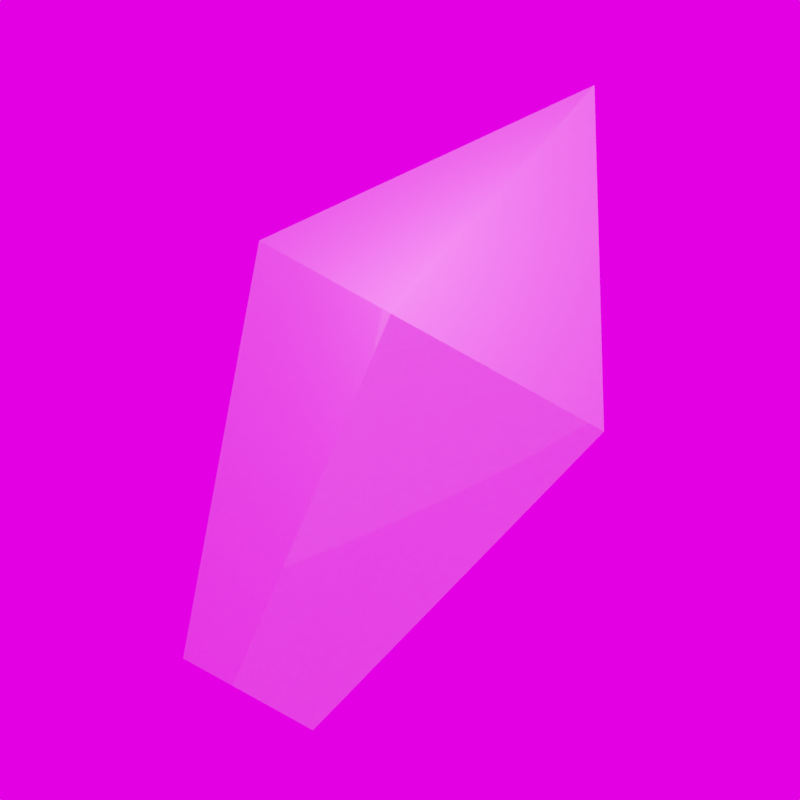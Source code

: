 # Source: plate.blend  (saved by Blender 4.3.34; exported with 4.5.12 LTS)
import bpy
from mathutils import Matrix  # noqa: F401  (used for matrix-valued properties, if any)

bpy.ops.wm.read_factory_settings(use_empty=True)
scene = bpy.context.scene
scene.name = 'Scene'

# ---- collections
col_collection = bpy.data.collections.new('Collection'); scene.collection.children.link(col_collection)

# ---- images (referenced by path relative to the original .blend; pixels are not part of the script)
import os
ASSET_DIR = os.environ.get("B2B_ASSET_DIR", "")  # directory of the original .blend (textures are referenced by path, not embedded)
HERE = os.path.dirname(os.path.abspath(__file__))  # packed textures are extracted next to this script under _unpacked/

def load_image(name, relpath, width, height, colorspace="sRGB"):
    """Load a texture the original file referenced (path relative to the .blend, or extracted next to this script)."""
    p = next((c for c in (os.path.join(HERE, relpath), os.path.join(ASSET_DIR, relpath)) if relpath and os.path.exists(c)), "")
    if p:
        img = bpy.data.images.load(p, check_existing=True)
        img.name = name
    else:  # same state as the original file: an image datablock whose file is absent (Cycles renders it pink)
        img = bpy.data.images.new(name, width, height)
        img.source = "FILE"
        img.filepath = "//" + (relpath or name)
    img.colorspace_settings.name = colorspace
    return img
img_meadow_2_16k_hdr = load_image('meadow_2_16k.hdr', 'meadow_2_16k.hdr', 1024, 1024, 'Linear Rec.709')

# ---- materials (node trees are filled in below, after node groups)
mat_quartz = bpy.data.materials.new('quartz')
mat_quartz_004 = bpy.data.materials.new('quartz.004')

# ---- material node trees
mat_quartz.use_nodes = True; mat_quartz.node_tree.nodes.clear()
_N = mat_quartz.node_tree.nodes; _L = mat_quartz.node_tree.links
n0 = _N.new('ShaderNodeBsdfPrincipled'); n0.name = 'Principled BSDF'; n0.location = (10, 300)
n0.inputs[0].default_value = (0.801, 0.06626, 0.6995, 1.0)
n0.inputs[2].default_value = 0.0
n0.inputs[4].default_value = 0.4
n1 = _N.new('ShaderNodeOutputMaterial'); n1.name = 'Material Output'; n1.location = (300, 300)
_L.new(n0.outputs[0], n1.inputs[0])
n1.is_active_output = True
mat_quartz_004.use_nodes = True; mat_quartz_004.node_tree.nodes.clear()
_N = mat_quartz_004.node_tree.nodes; _L = mat_quartz_004.node_tree.links
n0 = _N.new('ShaderNodeBsdfPrincipled'); n0.name = 'Principled BSDF'; n0.location = (10, 300)
n0.inputs[0].default_value = (0.801, 0.06626, 0.6995, 1.0)
n0.inputs[2].default_value = 0.0
n0.inputs[4].default_value = 0.4
n1 = _N.new('ShaderNodeOutputMaterial'); n1.name = 'Material Output'; n1.location = (300, 300)
_L.new(n0.outputs[0], n1.inputs[0])
n1.is_active_output = True

# ---- world
world_world = bpy.data.worlds.new('World'); scene.world = world_world
world_world.use_nodes = True; world_world.node_tree.nodes.clear()
_N = world_world.node_tree.nodes; _L = world_world.node_tree.links
n0 = _N.new('ShaderNodeOutputWorld'); n0.name = 'World Output'; n0.location = (300, 300)
n1 = _N.new('ShaderNodeBackground'); n1.name = 'Background'; n1.location = (110, 300)
n2 = _N.new('ShaderNodeTexEnvironment'); n2.name = 'Environment Texture'; n2.location = (-180, 280)
n2.image = img_meadow_2_16k_hdr
_L.new(n1.outputs[0], n0.inputs[0])
_L.new(n2.outputs[0], n1.inputs[0])
n0.is_active_output = True
world_world.color = (0.05088, 0.05088, 0.05088)
world_world.use_sun_shadow = False
world_world.sun_shadow_jitter_overblur = 0.0

# ---- cameras
cam_camera = bpy.data.cameras.new('Camera')
cam_camera.type = 'ORTHO'
cam_camera.clip_end = 100.0
cam_camera.lens = 51.34
cam_camera.ortho_scale = 3.4

# ---- lights
light_light = bpy.data.lights.new('Light', 'POINT')
light_light.transmission_factor = 0.0
light_light.energy = 500.0
light_light.shadow_maximum_resolution = 0.006
light_light.use_absolute_resolution = True
light_light.cycles.max_bounces = 957
light_light_001 = bpy.data.lights.new('Light.001', 'POINT')
light_light_001.transmission_factor = 0.0
light_light_001.energy = 1e+04
light_light_001.shadow_soft_size = 25.21
light_light_001.shadow_maximum_resolution = 0.006
light_light_001.use_absolute_resolution = True
light_light_001.cycles.max_bounces = 957

# ---- meshes
me_cube = bpy.data.meshes.new('Cube')
me_cube.from_pydata([(1.0, 1.0, 0.1585), (1.0, 1.0, -0.1585), (1.0, -1.0, 0.1585), (1.0, -1.0, -0.1585), (-1.0, 1.0, 0.1585), (-1.0, 1.0, -0.1585), (-1.0, -1.0, 0.1585), (-1.0, -1.0, -0.1585)], [], [(0, 4, 6, 2), (3, 2, 6, 7), (7, 6, 4, 5), (5, 1, 3, 7), (1, 0, 2, 3), (5, 4, 0, 1)])
me_cube.polygons.foreach_set('use_smooth', [True] * 6)
_uv = me_cube.uv_layers.new(name='UVMap')
_uv.uv.foreach_set('vector', [0.625, 0.5, 0.875, 0.5, 0.875, 0.75, 0.625, 0.75, 0.375, 0.75, 0.625, 0.75, 0.625, 1.0, 0.375, 1.0, 0.375, 0.0, 0.625, 0.0, 0.625, 0.25, 0.375, 0.25, 0.125, 0.5, 0.375, 0.5, 0.375, 0.75, 0.125, 0.75, 0.375, 0.5, 0.625, 0.5, 0.625, 0.75, 0.375, 0.75, 0.375, 0.25, 0.625, 0.25, 0.625, 0.5, 0.375, 0.5])
_ca = me_cube.color_attributes.new('Attribute', 'BYTE_COLOR', 'CORNER')
_ca.data.foreach_set('color', [1.0, 1.0, 1.0, 1.0, 1.0, 1.0, 1.0, 1.0, 1.0, 1.0, 1.0, 1.0, 1.0, 1.0, 1.0, 1.0, 1.0, 1.0, 1.0, 1.0, 1.0, 1.0, 1.0, 1.0, 1.0, 1.0, 1.0, 1.0, 1.0, 1.0, 1.0, 1.0, 1.0, 1.0, 1.0, 1.0, 1.0, 1.0, 1.0, 1.0, 1.0, 1.0, 1.0, 1.0, 1.0, 1.0, 1.0, 1.0, 1.0, 1.0, 1.0, 1.0, 1.0, 1.0, 1.0, 1.0, 1.0, 1.0, 1.0, 1.0, 1.0, 1.0, 1.0, 1.0, 1.0, 1.0, 1.0, 1.0, 1.0, 1.0, 1.0, 1.0, 1.0, 1.0, 1.0, 1.0, 1.0, 1.0, 1.0, 1.0, 1.0, 1.0, 1.0, 1.0, 1.0, 1.0, 1.0, 1.0, 1.0, 1.0, 1.0, 1.0, 1.0, 1.0, 1.0, 1.0])
me_cube.materials.append(mat_quartz)
me_cube.use_mirror_vertex_groups = False
me_cube.update()
me_cylinder_004 = bpy.data.meshes.new('Cylinder.004')
me_cylinder_004.from_pydata([(0.0, 0.2372, -1.71), (0.0, 0.63, 1.71), (0.2256, 0.07329, -1.71), (0.5992, 0.1947, 1.71), (0.1394, -0.1919, -1.71), (0.3703, -0.5097, 1.71), (-0.1394, -0.1919, -1.71), (-0.3703, -0.5097, 1.71), (-0.2256, 0.07329, -1.71), (-0.5992, 0.1947, 1.71), (-4.47e-08, -1.788e-08, 4.247), (-4.47e-08, -1.788e-08, 4.247), (-4.47e-08, -1.788e-08, 4.247), (-4.47e-08, -1.788e-08, 4.247), (-4.47e-08, -1.788e-08, 4.247)], [], [(0, 1, 3, 2), (2, 3, 5, 4), (4, 5, 7, 6), (5, 3, 10, 12), (6, 7, 9, 8), (8, 9, 1, 0), (0, 2, 4, 6, 8), (10, 11, 14, 13, 12), (1, 9, 14, 11), (3, 1, 11, 10), (7, 5, 12, 13), (9, 7, 13, 14)])
_uv = me_cylinder_004.uv_layers.new(name='UVMap')
_uv.uv.foreach_set('vector', [1.0, 0.5, 1.0, 1.0, 0.8, 1.0, 0.8, 0.5, 0.8, 0.5, 0.8, 1.0, 0.6, 1.0, 0.6, 0.5, 0.6, 0.5, 0.6, 1.0, 0.4, 1.0, 0.4, 0.5, 0.6, 1.0, 0.8, 1.0, 0.8, 1.0, 0.6, 1.0, 0.4, 0.5, 0.4, 1.0, 0.2, 1.0, 0.2, 0.5, 0.2, 0.5, 0.2, 1.0, 2.98e-08, 1.0, 2.98e-08, 0.5, 0.75, 0.49, 0.9783, 0.3242, 0.8911, 0.05584, 0.6089, 0.05584, 0.5217, 0.3242, 0.4783, 0.3242, 0.25, 0.49, 0.02175, 0.3242, 0.1089, 0.05584, 0.3911, 0.05584, 2.98e-08, 1.0, 0.2, 1.0, 0.2, 1.0, 2.98e-08, 1.0, 0.8, 1.0, 1.0, 1.0, 1.0, 1.0, 0.8, 1.0, 0.4, 1.0, 0.6, 1.0, 0.6, 1.0, 0.4, 1.0, 0.2, 1.0, 0.4, 1.0, 0.4, 1.0, 0.2, 1.0])
me_cylinder_004.materials.append(mat_quartz_004)
me_cylinder_004.update()

# ---- objects
ob_plate_rouded = bpy.data.objects.new('plate_rouded', me_cube)
ob_light = bpy.data.objects.new('Light', light_light)
ob_camera = bpy.data.objects.new('Camera', cam_camera)
ob_light_001 = bpy.data.objects.new('Light.001', light_light_001)
ob_shard_slim_003 = bpy.data.objects.new('shard_slim.003', me_cylinder_004)

# ---- transforms, parenting, visibility, modifiers, constraints
ob_plate_rouded.location = (0.0, -0.01, 0.0)
ob_plate_rouded.rotation_euler = (0.0, 0.0, -0.5236)
ob_plate_rouded.lock_rotations_4d = False
ob_plate_rouded.empty_display_type = 'ARROWS'
ob_plate_rouded.hide_render = True
ob_plate_rouded.lineart.crease_threshold = 0.0
_m = ob_plate_rouded.modifiers.new('Bevel', 'BEVEL')
_m.width = 0.05
_m.width_pct = 0.05
_m.segments = 5
ob_light.location = (0.0, 1.6, 2.0)
ob_light.rotation_euler = (0.6503, 0.05522, 1.866)
ob_light.lock_rotations_4d = False
ob_light.empty_display_type = 'ARROWS'
ob_light.color = (0.0, 0.0, 0.0, 0.0)
ob_light.lineart.crease_threshold = 0.0
ob_camera.location = (0.0, 0.0, 9.0)
ob_camera.lock_rotations_4d = False
ob_camera.empty_display_type = 'ARROWS'
ob_camera.color = (0.0, 0.0, 0.0, 0.0)
ob_camera.display_type = 'WIRE'
ob_camera.lineart.crease_threshold = 0.0
ob_light_001.location = (-0.8241, -0.2175, 1.874)
ob_light_001.rotation_euler = (0.6503, 0.05522, 1.866)
ob_light_001.lock_rotations_4d = False
ob_light_001.empty_display_type = 'ARROWS'
ob_light_001.color = (0.0, 0.0, 0.0, 0.0)
ob_light_001.lineart.crease_threshold = 0.0
ob_shard_slim_003.location = (-0.2026, -0.5191, 0.0)
ob_shard_slim_003.rotation_euler = (0.0, 1.571, 1.065)
ob_shard_slim_003.scale = (2.0, 1.47, 0.5)

# ---- collection membership
col_collection.objects.link(ob_plate_rouded)
col_collection.objects.link(ob_light)
col_collection.objects.link(ob_camera)
col_collection.objects.link(ob_light_001)
col_collection.objects.link(ob_shard_slim_003)

# ---- scene / render settings (as saved in the file)
scene.camera = ob_camera
scene.frame_start = 1; scene.frame_end = 250; scene.frame_set(2)
scene.render.engine = 'CYCLES'
scene.render.resolution_x = 64
scene.render.resolution_y = 64
scene.render.fps = 30
scene.render.film_transparent = True
scene.cycles.sampling_pattern = 'TABULATED_SOBOL'
scene.cycles.film_exposure = 2.0
scene.eevee.ray_tracing_options.trace_max_roughness = 0.0
scene.view_settings.view_transform = 'Filmic'
bpy.context.view_layer.update()
